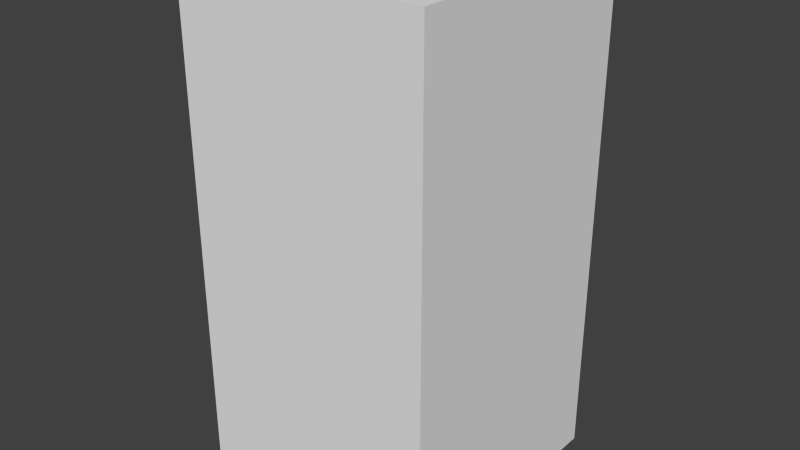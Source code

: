 # Source: greyMonsterEight.blend  (saved by Blender 2.68.0; exported with 4.5.12 LTS)
import bpy
from mathutils import Matrix  # noqa: F401  (used for matrix-valued properties, if any)

bpy.ops.wm.read_factory_settings(use_empty=True)
scene = bpy.context.scene
scene.name = 'Scene'

# ---- collections
col_collection_1 = bpy.data.collections.new('Collection 1'); scene.collection.children.link(col_collection_1)

# ---- world
world_world = bpy.data.worlds.new('World'); scene.world = world_world
world_world.color = (0.05088, 0.05088, 0.05088)
world_world.use_sun_shadow = False
world_world.sun_shadow_jitter_overblur = 0.0
world_world.cycles.sampling_method = 'MANUAL'
world_world.cycles.sample_map_resolution = 256

# ---- meshes
me_greymonstereight = bpy.data.meshes.new('greyMonsterEight')
me_greymonstereight.from_pydata([(-0.5, -0.5, -1.0), (-0.5, 0.5, -1.0), (0.5, 0.5, -1.0), (0.5, -0.5, -1.0), (-0.5, -0.5, 1.0), (-0.5, 0.5, 1.0), (0.5, 0.5, 1.0), (0.5, -0.5, 1.0)], [], [(4, 5, 1, 0), (5, 6, 2, 1), (6, 7, 3, 2), (7, 4, 0, 3), (0, 1, 2, 3), (7, 6, 5, 4)])
me_greymonstereight.use_remesh_preserve_volume = False
me_greymonstereight.use_remesh_preserve_attributes = False
me_greymonstereight.use_mirror_vertex_groups = False
me_greymonstereight.update()

# ---- objects
ob_greymonstereight = bpy.data.objects.new('greyMonsterEight', me_greymonstereight)

# ---- transforms, parenting, visibility, modifiers, constraints
ob_greymonstereight.location = (0.0, 0.0, 0.0)
ob_greymonstereight.lineart.crease_threshold = 0.0

# ---- collection membership
col_collection_1.objects.link(ob_greymonstereight)

# ---- scene / render settings (as saved in the file)
scene.frame_start = 1; scene.frame_end = 250; scene.frame_set(1)
scene.render.engine = 'BLENDER_EEVEE_NEXT'
scene.render.image_settings.color_mode = 'RGB'
scene.render.image_settings.compression = 90
scene.render.resolution_percentage = 50
scene.render.dither_intensity = 0.0
scene.cycles.use_denoising = False
scene.cycles.samples = 10
scene.cycles.sampling_pattern = 'TABULATED_SOBOL'
scene.cycles.light_sampling_threshold = 0.0
scene.cycles.use_adaptive_sampling = False
scene.cycles.use_light_tree = False
scene.cycles.blur_glossy = 0.0
scene.cycles.volume_bounces = 1
scene.cycles.pixel_filter_type = 'GAUSSIAN'
scene.cycles.sample_clamp_indirect = 0.0
scene.view_settings.view_transform = 'Standard'
bpy.context.view_layer.update()

# ---- added for rendering (the .blend has no active camera and no usable light): camera, sun
cam_auto = bpy.data.cameras.new('AutoCamera')
cam_auto.lens = 50.0
cam_auto.sensor_width = 36.0
cam_auto.clip_end = 1000.0
ob_auto_camera = bpy.data.objects.new('AutoCamera', cam_auto)
scene.collection.objects.link(ob_auto_camera)
ob_auto_camera.location = (2.26633, -2.71959, 1.81306)
ob_auto_camera.rotation_euler = (1.09748, -7.21219e-08, 0.694738)
scene.camera = ob_auto_camera
light_auto_sun = bpy.data.lights.new('AutoSun', 'SUN')
light_auto_sun.energy = 3.0
light_auto_sun.angle = 0.0523599
ob_auto_sun = bpy.data.objects.new('AutoSun', light_auto_sun)
scene.collection.objects.link(ob_auto_sun)
ob_auto_sun.rotation_euler = (0.872665, 0.174533, 0.523599)
bpy.context.view_layer.update()
